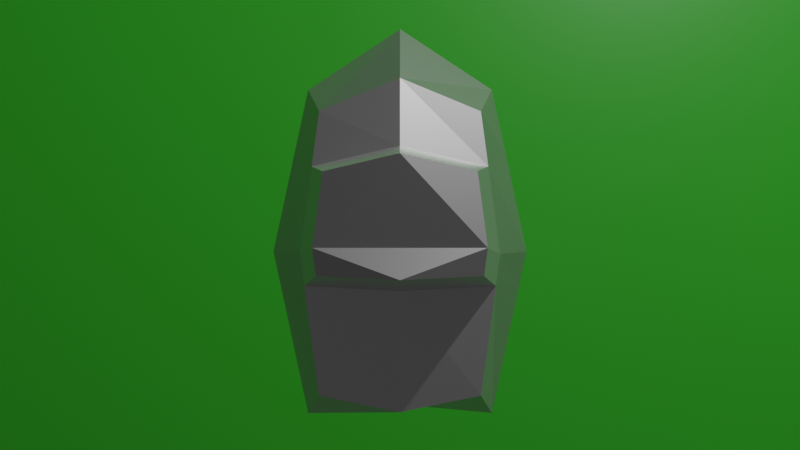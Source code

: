 # Source: lapida.blend  (saved by Blender 2.81.16; exported with 4.5.12 LTS)
import bpy
from mathutils import Matrix  # noqa: F401  (used for matrix-valued properties, if any)

bpy.ops.wm.read_factory_settings(use_empty=True)
scene = bpy.context.scene
scene.name = 'Scene'

# ---- collections
col_collection = bpy.data.collections.new('Collection'); scene.collection.children.link(col_collection)

# ---- materials (node trees are filled in below, after node groups)
mat_material = bpy.data.materials.new('Material')
mat_material.alpha_threshold = 0.0
mat_material.use_transparent_shadow = False
mat_material.line_color = (0.0, 0.0, 0.0, 1.0)
mat_material_001 = bpy.data.materials.new('Material.001')
mat_material_001.use_transparent_shadow = False
mat_material_002 = bpy.data.materials.new('Material.002')
mat_material_002.use_transparent_shadow = False

# ---- material node trees
mat_material.use_nodes = True; mat_material.node_tree.nodes.clear()
_N = mat_material.node_tree.nodes; _L = mat_material.node_tree.links
n0 = _N.new('ShaderNodeOutputMaterial'); n0.name = 'Material Output'; n0.location = (300, 300)
n1 = _N.new('ShaderNodeBsdfPrincipled'); n1.name = 'Principled BSDF'; n1.location = (10, 300)
n1.distribution = 'GGX'
n1.subsurface_method = 'BURLEY'
n1.inputs[0].default_value = (0.06816, 0.8, 0.03941, 1.0)
n1.inputs[2].default_value = 0.4
n1.inputs[3].default_value = 1.45
n1.inputs[27].default_value = (0.0, 0.0, 0.0, 1.0)
n1.inputs[28].default_value = 1.0
_L.new(n1.outputs[0], n0.inputs[0])
n0.is_active_output = True
mat_material_001.use_nodes = True; mat_material_001.node_tree.nodes.clear()
_N = mat_material_001.node_tree.nodes; _L = mat_material_001.node_tree.links
n0 = _N.new('ShaderNodeOutputMaterial'); n0.name = 'Material Output'; n0.location = (300, 300)
n1 = _N.new('ShaderNodeBsdfAnisotropic'); n1.name = 'Glossy BSDF'; n1.location = (10, 300)
n1.distribution = 'GGX'
_L.new(n1.outputs[0], n0.inputs[0])
n0.is_active_output = True
mat_material_002.use_nodes = True; mat_material_002.node_tree.nodes.clear()
_N = mat_material_002.node_tree.nodes; _L = mat_material_002.node_tree.links
n0 = _N.new('ShaderNodeOutputMaterial'); n0.name = 'Material Output'; n0.location = (300, 300)
n1 = _N.new('ShaderNodeBsdfAnisotropic'); n1.name = 'Glossy BSDF'; n1.location = (10, 300)
n1.distribution = 'GGX'
n1.inputs[0].default_value = (0.5815, 0.5815, 0.5815, 1.0)
_L.new(n1.outputs[0], n0.inputs[0])
n0.is_active_output = True

# ---- world
world_world = bpy.data.worlds.new('World'); scene.world = world_world
world_world.use_nodes = True; world_world.node_tree.nodes.clear()
_N = world_world.node_tree.nodes; _L = world_world.node_tree.links
n0 = _N.new('ShaderNodeOutputWorld'); n0.name = 'World Output'; n0.location = (300, 300)
n1 = _N.new('ShaderNodeBackground'); n1.name = 'Background'; n1.location = (10, 300)
n1.inputs[0].default_value = (0.05088, 0.05088, 0.05088, 1.0)
_L.new(n1.outputs[0], n0.inputs[0])
n0.is_active_output = True
world_world.color = (0.05088, 0.05088, 0.05088)
world_world.use_sun_shadow = False
world_world.sun_shadow_jitter_overblur = 0.0

# ---- cameras
cam_camera = bpy.data.cameras.new('Camera')
cam_camera.clip_end = 100.0
cam_camera.ortho_scale = 7.314

# ---- lights
light_light = bpy.data.lights.new('Light', 'POINT')
light_light.transmission_factor = 0.0
light_light.energy = 1000.0
light_light.shadow_soft_size = 0.1
light_light.shadow_maximum_resolution = 0.006
light_light.use_absolute_resolution = True

# ---- meshes
me_cube = bpy.data.meshes.new('Cube')
me_cube.from_pydata([(0.5, 0.5, 0.5), (0.5, 0.5, -0.5), (0.5, -0.5, 0.5), (0.5, -0.5, -0.5), (-0.5, 0.5, 0.5), (-0.5, 0.5, -0.5), (-0.5, -0.5, 0.5), (-0.5, -0.5, -0.5), (-0.6096, 1.583e-08, -0.6096), (5.588e-09, 0.6096, -0.6096), (0.6096, 0.6096, 1.863e-09), (-0.6096, -0.6096, -2.794e-09), (0.6096, -0.6096, 1.863e-09), (-0.6096, 0.6096, -2.794e-09), (-1.863e-09, -0.6096, 0.6096), (0.6096, -1.863e-09, 0.6096), (-9.313e-10, -0.6096, -0.5485), (-0.6096, 6.519e-09, 0.6096), (1.863e-09, 0.6096, 0.6096), (0.6096, -1.863e-09, -0.6096), (-6.519e-09, 8.382e-09, 0.8395), (-0.463, -1.516, 0.0312), (-0.8395, 1.024e-08, 5.588e-09), (0.0, 2.191, -0.7784), (0.8395, 9.313e-09, 0.0), (1.304e-08, 0.8395, 7.451e-09), (0.5428, 0.5428, 0.3045), (-0.5428, -0.5428, 0.3045), (0.5428, -0.5428, 0.3045), (-0.5428, 0.5428, 0.3045), (3.964e-09, -0.6995, 0.3712), (-0.6995, 7.976e-09, 0.3712), (0.6995, 2.508e-09, 0.3712), (6.233e-09, 0.6995, 0.3712), (0.5851, 0.5851, -0.1118), (-0.5851, -0.5851, -0.1118), (0.5851, -0.5851, -0.1118), (-0.5851, 0.5851, -0.1118), (9.916e-09, -0.7881, -0.1226), (-0.7881, 1.149e-08, -0.1363), (0.7881, 6.815e-09, -0.1363), (1.137e-08, 0.7881, -0.1363), (0.463, -1.516, 0.0312), (-0.4123, -1.466, 0.2624), (0.4123, -1.466, 0.2624), (5.88e-08, -1.585, 0.3131), (-0.4444, -1.498, -0.0537), (0.4444, -1.498, -0.0537), (6.332e-08, -1.652, -0.06192)], [], [(0, 18, 20, 15), (18, 4, 17, 20), (20, 17, 6, 14), (15, 20, 14, 2), (36, 12, 42, 47), (28, 2, 14, 30), (30, 14, 6, 27), (38, 36, 47, 48), (35, 11, 22, 39), (27, 6, 17, 31), (31, 17, 4, 29), (39, 22, 13, 37), (5, 9, 23, 8), (9, 1, 19, 23), (23, 19, 3, 16), (8, 23, 16, 7), (34, 10, 24, 40), (26, 0, 15, 32), (32, 15, 2, 28), (40, 24, 12, 36), (37, 13, 25, 41), (29, 4, 18, 33), (33, 18, 0, 26), (41, 25, 10, 34), (25, 33, 26, 10), (13, 29, 33, 25), (24, 32, 28, 12), (10, 26, 32, 24), (22, 31, 29, 13), (11, 27, 31, 22), (46, 48, 47, 42, 44, 45, 43, 21), (30, 27, 43, 45), (9, 41, 34, 1), (5, 37, 41, 9), (19, 40, 36, 3), (1, 34, 40, 19), (8, 39, 37, 5), (7, 35, 39, 8), (16, 38, 35, 7), (3, 36, 38, 16), (27, 11, 21, 43), (35, 38, 48, 46), (28, 30, 45, 44), (12, 28, 44, 42), (11, 35, 46, 21)])
me_cube.polygons.foreach_set('material_index', [1, 1, 1, 1, 1, 1, 1, 1, 1, 1, 1, 1, 1, 1, 1, 1, 1, 1, 1, 1, 1, 1, 1, 1, 1, 1, 1, 1, 1, 1, 2, 1, 1, 1, 1, 1, 1, 1, 1, 1, 1, 1, 1, 1, 1])
_uv = me_cube.uv_layers.new(name='UVMap')
_uv.uv.foreach_set('vector', [0.6667, 0.4583, 0.7552, 0.4948, 0.7517, 0.625, 0.6319, 0.625, 0.7552, 0.4948, 0.875, 0.5, 0.875, 0.625, 0.7517, 0.625, 0.7517, 0.625, 0.875, 0.625, 0.875, 0.75, 0.7552, 0.7552, 0.6319, 0.625, 0.7517, 0.625, 0.7552, 0.7552, 0.6667, 0.7917, 0.4627, 0.7647, 0.5, 0.7569, 0.5, 0.7569, 0.4627, 0.7647, 0.6015, 0.7781, 0.6667, 0.7917, 0.6302, 0.8802, 0.5793, 0.8789, 0.5793, 0.8789, 0.6302, 0.8802, 0.625, 1.0, 0.5761, 1.0, 0.4709, 0.8775, 0.4627, 0.7647, 0.4627, 0.7647, 0.4709, 0.8775, 0.4721, 0.0, 0.5, 0.0, 0.5, 0.125, 0.4721, 0.125, 0.5761, 0.0, 0.625, 0.0, 0.625, 0.125, 0.5761, 0.125, 0.5761, 0.125, 0.625, 0.125, 0.625, 0.25, 0.5761, 0.25, 0.4721, 0.125, 0.5, 0.125, 0.5, 0.25, 0.4721, 0.25, 0.125, 0.5, 0.2448, 0.4948, 0.2483, 0.625, 0.125, 0.625, 0.2448, 0.4948, 0.3333, 0.4583, 0.3681, 0.625, 0.2483, 0.625, 0.2483, 0.625, 0.3681, 0.625, 0.3333, 0.7917, 0.2448, 0.7552, 0.125, 0.625, 0.2483, 0.625, 0.2448, 0.7552, 0.125, 0.75, 0.4627, 0.4853, 0.5, 0.4931, 0.5, 0.625, 0.4705, 0.625, 0.6015, 0.4719, 0.6667, 0.4583, 0.6319, 0.625, 0.5803, 0.625, 0.5803, 0.625, 0.6319, 0.625, 0.6667, 0.7917, 0.6015, 0.7781, 0.4705, 0.625, 0.5, 0.625, 0.5, 0.7569, 0.4627, 0.7647, 0.4721, 0.25, 0.5, 0.25, 0.5, 0.3733, 0.4709, 0.3725, 0.5761, 0.25, 0.625, 0.25, 0.6302, 0.3698, 0.5793, 0.3711, 0.5793, 0.3711, 0.6302, 0.3698, 0.6667, 0.4583, 0.6015, 0.4719, 0.4709, 0.3725, 0.5, 0.3733, 0.5, 0.4931, 0.4627, 0.4853, 0.5, 0.3733, 0.5793, 0.3711, 0.6015, 0.4719, 0.5, 0.4931, 0.5, 0.25, 0.5761, 0.25, 0.5793, 0.3711, 0.5, 0.3733, 0.5, 0.625, 0.5803, 0.625, 0.6015, 0.7781, 0.5, 0.7569, 0.5, 0.4931, 0.6015, 0.4719, 0.5803, 0.625, 0.5, 0.625, 0.5, 0.125, 0.5761, 0.125, 0.5761, 0.25, 0.5, 0.25, 0.5, 0.0, 0.5761, 0.0, 0.5761, 0.125, 0.5, 0.125, 0.4721, 1.0, 0.4709, 0.8775, 0.4627, 0.7647, 0.5, 0.7569, 0.6015, 0.7781, 0.5793, 0.8789, 0.5761, 1.0, 0.5, 0.0, 0.5793, 0.8789, 0.5761, 1.0, 0.5761, 1.0, 0.5793, 0.8789, 0.3698, 0.3698, 0.4709, 0.3725, 0.4627, 0.4853, 0.3333, 0.4583, 0.375, 0.25, 0.4721, 0.25, 0.4709, 0.3725, 0.3698, 0.3698, 0.3681, 0.625, 0.4705, 0.625, 0.4627, 0.7647, 0.3333, 0.7917, 0.3333, 0.4583, 0.4627, 0.4853, 0.4705, 0.625, 0.3681, 0.625, 0.375, 0.125, 0.4721, 0.125, 0.4721, 0.25, 0.375, 0.25, 0.375, 0.0, 0.4721, 0.0, 0.4721, 0.125, 0.375, 0.125, 0.3698, 0.8802, 0.4709, 0.8775, 0.4721, 1.0, 0.375, 1.0, 0.3333, 0.7917, 0.4627, 0.7647, 0.4709, 0.8775, 0.3698, 0.8802, 0.5761, 0.0, 0.5, 0.0, 0.5, 0.0, 0.5761, 0.0, 0.4721, 1.0, 0.4709, 0.8775, 0.4709, 0.8775, 0.4721, 1.0, 0.6015, 0.7781, 0.5793, 0.8789, 0.5793, 0.8789, 0.6015, 0.7781, 0.5, 0.7569, 0.6015, 0.7781, 0.6015, 0.7781, 0.5, 0.7569, 0.5, 0.0, 0.4721, 0.0, 0.4721, 0.0, 0.5, 0.0])
me_cube.materials.append(mat_material)
me_cube.materials.append(mat_material_001)
me_cube.materials.append(mat_material_002)
me_cube.use_remesh_preserve_volume = False
me_cube.use_remesh_preserve_attributes = False
me_cube.use_mirror_vertex_groups = False
me_cube.update()
me_cube_001 = bpy.data.meshes.new('Cube.001')
me_cube_001.from_pydata([(1.0, 1.0, 1.0), (1.0, 1.0, -1.0), (1.0, -1.0, 1.0), (1.0, -1.0, -1.0), (-1.0, 1.0, 1.0), (-1.0, 1.0, -1.0), (-1.0, -1.0, 1.0), (-1.0, -1.0, -1.0)], [], [(0, 4, 6, 2), (3, 2, 6, 7), (7, 6, 4, 5), (5, 1, 3, 7), (1, 0, 2, 3), (5, 4, 0, 1)])
_uv = me_cube_001.uv_layers.new(name='UVMap')
_uv.uv.foreach_set('vector', [0.625, 0.5, 0.875, 0.5, 0.875, 0.75, 0.625, 0.75, 0.375, 0.75, 0.625, 0.75, 0.625, 1.0, 0.375, 1.0, 0.375, 0.0, 0.625, 0.0, 0.625, 0.25, 0.375, 0.25, 0.125, 0.5, 0.375, 0.5, 0.375, 0.75, 0.125, 0.75, 0.375, 0.5, 0.625, 0.5, 0.625, 0.75, 0.375, 0.75, 0.375, 0.25, 0.625, 0.25, 0.625, 0.5, 0.375, 0.5])
me_cube_001.materials.append(mat_material)
me_cube_001.use_remesh_preserve_volume = False
me_cube_001.use_remesh_preserve_attributes = False
me_cube_001.use_mirror_vertex_groups = False
me_cube_001.update()

# ---- objects
ob_cube = bpy.data.objects.new('Cube', me_cube)
ob_light = bpy.data.objects.new('Light', light_light)
ob_camera = bpy.data.objects.new('Camera', cam_camera)
ob_cube_001 = bpy.data.objects.new('Cube.001', me_cube_001)

# ---- transforms, parenting, visibility, modifiers, constraints
ob_cube.location = (0.0, 4.881, -0.1154)
ob_cube.scale = (0.6625, 0.6625, 1.164)
ob_cube.lock_rotations_4d = False
ob_cube.empty_display_type = 'ARROWS'
ob_cube.lineart.crease_threshold = 0.0
ob_light.location = (4.076, 1.005, 5.904)
ob_light.rotation_euler = (0.6503, 0.05522, 1.866)
ob_light.lock_rotations_4d = False
ob_light.empty_display_type = 'ARROWS'
ob_light.color = (0.0, 0.0, 0.0, 0.0)
ob_light.lineart.crease_threshold = 0.0
ob_camera.location = (0.0, 0.0, 0.0)
ob_camera.rotation_euler = (1.571, 0.0, 0.0)
ob_camera.lock_rotations_4d = False
ob_camera.empty_display_type = 'ARROWS'
ob_camera.color = (0.0, 0.0, 0.0, 0.0)
ob_camera.display_type = 'WIRE'
ob_camera.lineart.crease_threshold = 0.0
ob_cube_001.location = (0.0, 10.89, 0.0)
ob_cube_001.scale = (11.6, 1.0, 9.466)
ob_cube_001.lock_rotations_4d = False
ob_cube_001.empty_display_type = 'ARROWS'
ob_cube_001.lineart.crease_threshold = 0.0

# ---- collection membership
col_collection.objects.link(ob_cube)
col_collection.objects.link(ob_light)
col_collection.objects.link(ob_camera)
col_collection.objects.link(ob_cube_001)

# ---- scene / render settings (as saved in the file)
scene.camera = ob_camera
scene.frame_start = 1; scene.frame_end = 250; scene.frame_set(1)
scene.render.engine = 'BLENDER_EEVEE_NEXT'
scene.cycles.use_denoising = False
scene.cycles.samples = 128
scene.cycles.sampling_pattern = 'TABULATED_SOBOL'
scene.cycles.use_adaptive_sampling = False
scene.cycles.use_light_tree = False
scene.view_settings.view_transform = 'Filmic'
bpy.context.view_layer.update()
